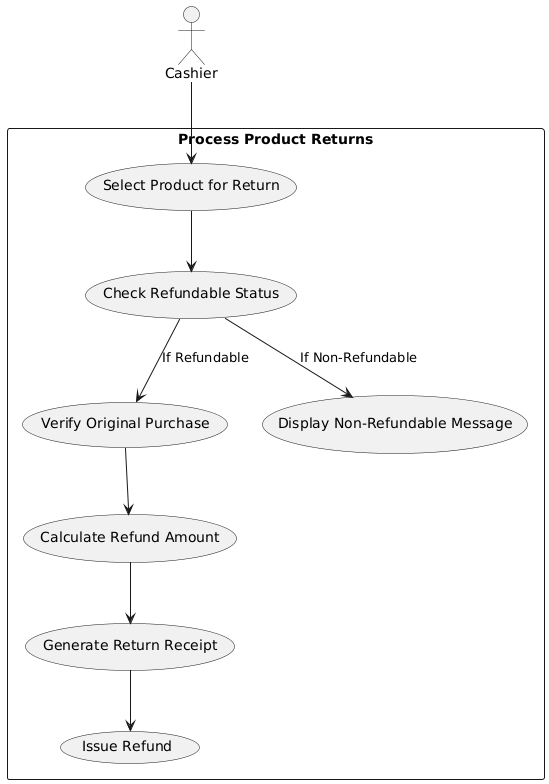

The diagram above was rendered by PlantUML. Its source (embedded in the PNG):
@startuml
actor Cashier

rectangle "Process Product Returns" {
    Cashier --> (Select Product for Return)
    (Select Product for Return) --> (Check Refundable Status)
    (Check Refundable Status) --> (Verify Original Purchase) : If Refundable
    (Check Refundable Status) --> (Display Non-Refundable Message) : If Non-Refundable
    (Verify Original Purchase) --> (Calculate Refund Amount)
    (Calculate Refund Amount) --> (Generate Return Receipt)
    (Generate Return Receipt) --> (Issue Refund)
}
@enduml